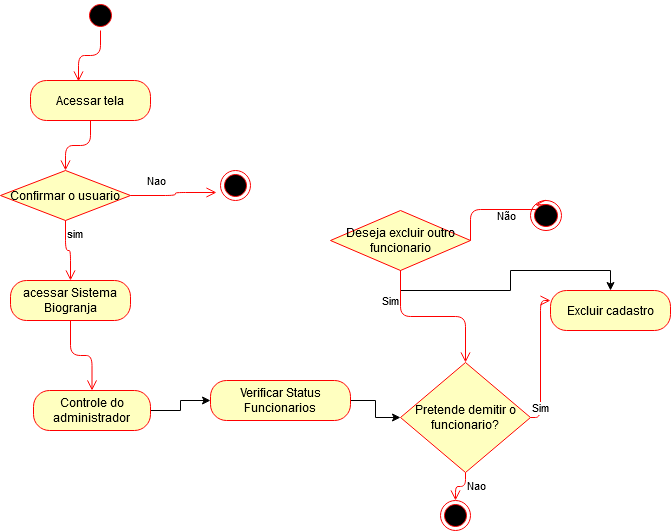

The diagram above was exported from draw.io. Its source (the exported page's mxGraphModel, read from the mxfile embedded in the PNG):
<mxGraphModel dx="1108" dy="479" grid="1" gridSize="10" guides="1" tooltips="1" connect="1" arrows="1" fold="1" page="1" pageScale="1" pageWidth="827" pageHeight="1169" math="0" shadow="0">
  <root>
    <mxCell id="0" />
    <mxCell id="1" parent="0" />
    <mxCell id="RxAwJqUIG7P6Gsf4Tm8z-1" style="edgeStyle=orthogonalEdgeStyle;rounded=0;orthogonalLoop=1;jettySize=auto;html=1;entryX=0;entryY=0.5;entryDx=0;entryDy=0;" parent="1" source="RxAwJqUIG7P6Gsf4Tm8z-2" target="RxAwJqUIG7P6Gsf4Tm8z-4" edge="1">
      <mxGeometry relative="1" as="geometry" />
    </mxCell>
    <mxCell id="RxAwJqUIG7P6Gsf4Tm8z-2" value="Controle do administrador" style="rounded=1;whiteSpace=wrap;html=1;arcSize=40;fontColor=#000000;fillColor=#ffffc0;strokeColor=#ff0000;" parent="1" vertex="1">
      <mxGeometry x="183" y="520" width="117" height="40" as="geometry" />
    </mxCell>
    <mxCell id="RxAwJqUIG7P6Gsf4Tm8z-3" style="edgeStyle=orthogonalEdgeStyle;rounded=0;orthogonalLoop=1;jettySize=auto;html=1;" parent="1" source="RxAwJqUIG7P6Gsf4Tm8z-4" target="RxAwJqUIG7P6Gsf4Tm8z-5" edge="1">
      <mxGeometry relative="1" as="geometry" />
    </mxCell>
    <mxCell id="RxAwJqUIG7P6Gsf4Tm8z-4" value="Verificar Status Funcionarios" style="rounded=1;whiteSpace=wrap;html=1;arcSize=40;fontColor=#000000;fillColor=#ffffc0;strokeColor=#ff0000;" parent="1" vertex="1">
      <mxGeometry x="360" y="510" width="140" height="40" as="geometry" />
    </mxCell>
    <mxCell id="RxAwJqUIG7P6Gsf4Tm8z-5" value="Pretende demitir o funcionario?" style="rhombus;whiteSpace=wrap;html=1;fillColor=#ffffc0;strokeColor=#ff0000;" parent="1" vertex="1">
      <mxGeometry x="550" y="492" width="130" height="110" as="geometry" />
    </mxCell>
    <mxCell id="RxAwJqUIG7P6Gsf4Tm8z-6" value="Nao" style="edgeStyle=orthogonalEdgeStyle;html=1;align=left;verticalAlign=top;endArrow=open;endSize=8;strokeColor=#ff0000;" parent="1" source="RxAwJqUIG7P6Gsf4Tm8z-5" target="RxAwJqUIG7P6Gsf4Tm8z-22" edge="1">
      <mxGeometry x="-1" relative="1" as="geometry">
        <mxPoint x="740" y="770" as="targetPoint" />
      </mxGeometry>
    </mxCell>
    <mxCell id="RxAwJqUIG7P6Gsf4Tm8z-7" value="Excluir cadastro" style="rounded=1;whiteSpace=wrap;html=1;arcSize=40;fontColor=#000000;fillColor=#ffffc0;strokeColor=#ff0000;" parent="1" vertex="1">
      <mxGeometry x="700" y="420" width="120" height="40" as="geometry" />
    </mxCell>
    <mxCell id="RxAwJqUIG7P6Gsf4Tm8z-9" value="" style="ellipse;html=1;shape=startState;fillColor=#000000;strokeColor=#ff0000;" parent="1" vertex="1">
      <mxGeometry x="235" y="130" width="30" height="30" as="geometry" />
    </mxCell>
    <mxCell id="RxAwJqUIG7P6Gsf4Tm8z-10" value="" style="edgeStyle=orthogonalEdgeStyle;html=1;verticalAlign=bottom;endArrow=open;endSize=8;strokeColor=#ff0000;entryX=0.4;entryY=0.025;entryDx=0;entryDy=0;entryPerimeter=0;" parent="1" source="RxAwJqUIG7P6Gsf4Tm8z-9" target="RxAwJqUIG7P6Gsf4Tm8z-11" edge="1">
      <mxGeometry relative="1" as="geometry">
        <mxPoint x="275" y="420" as="targetPoint" />
      </mxGeometry>
    </mxCell>
    <mxCell id="RxAwJqUIG7P6Gsf4Tm8z-11" value="Acessar tela" style="rounded=1;whiteSpace=wrap;html=1;arcSize=40;fontColor=#000000;fillColor=#ffffc0;strokeColor=#ff0000;" parent="1" vertex="1">
      <mxGeometry x="180" y="210" width="120" height="40" as="geometry" />
    </mxCell>
    <mxCell id="RxAwJqUIG7P6Gsf4Tm8z-12" value="" style="edgeStyle=orthogonalEdgeStyle;html=1;verticalAlign=bottom;endArrow=open;endSize=8;strokeColor=#ff0000;entryX=0.5;entryY=0;entryDx=0;entryDy=0;" parent="1" source="RxAwJqUIG7P6Gsf4Tm8z-11" target="RxAwJqUIG7P6Gsf4Tm8z-13" edge="1">
      <mxGeometry relative="1" as="geometry">
        <mxPoint x="230" y="380" as="targetPoint" />
      </mxGeometry>
    </mxCell>
    <mxCell id="RxAwJqUIG7P6Gsf4Tm8z-13" value="Confirmar o usuario" style="rhombus;whiteSpace=wrap;html=1;fillColor=#ffffc0;strokeColor=#ff0000;" parent="1" vertex="1">
      <mxGeometry x="150" y="300" width="130" height="50" as="geometry" />
    </mxCell>
    <mxCell id="RxAwJqUIG7P6Gsf4Tm8z-14" value="Nao" style="edgeStyle=orthogonalEdgeStyle;html=1;align=left;verticalAlign=bottom;endArrow=open;endSize=8;strokeColor=#ff0000;entryX=-0.133;entryY=0.733;entryDx=0;entryDy=0;entryPerimeter=0;" parent="1" source="RxAwJqUIG7P6Gsf4Tm8z-13" target="RxAwJqUIG7P6Gsf4Tm8z-16" edge="1">
      <mxGeometry x="-0.661" y="5" relative="1" as="geometry">
        <mxPoint x="370" y="405" as="targetPoint" />
        <mxPoint as="offset" />
      </mxGeometry>
    </mxCell>
    <mxCell id="RxAwJqUIG7P6Gsf4Tm8z-15" value="sim" style="edgeStyle=orthogonalEdgeStyle;html=1;align=left;verticalAlign=top;endArrow=open;endSize=8;strokeColor=#ff0000;entryX=0.5;entryY=0;entryDx=0;entryDy=0;" parent="1" source="RxAwJqUIG7P6Gsf4Tm8z-13" target="RxAwJqUIG7P6Gsf4Tm8z-17" edge="1">
      <mxGeometry x="-1" relative="1" as="geometry">
        <mxPoint x="215" y="430" as="targetPoint" />
      </mxGeometry>
    </mxCell>
    <mxCell id="RxAwJqUIG7P6Gsf4Tm8z-16" value="" style="ellipse;html=1;shape=endState;fillColor=#000000;strokeColor=#ff0000;" parent="1" vertex="1">
      <mxGeometry x="370" y="300" width="30" height="30" as="geometry" />
    </mxCell>
    <mxCell id="RxAwJqUIG7P6Gsf4Tm8z-17" value="acessar Sistema Biogranja" style="rounded=1;whiteSpace=wrap;html=1;arcSize=40;fontColor=#000000;fillColor=#ffffc0;strokeColor=#ff0000;" parent="1" vertex="1">
      <mxGeometry x="160" y="410" width="120" height="40" as="geometry" />
    </mxCell>
    <mxCell id="RxAwJqUIG7P6Gsf4Tm8z-18" value="" style="edgeStyle=orthogonalEdgeStyle;html=1;verticalAlign=bottom;endArrow=open;endSize=8;strokeColor=#ff0000;" parent="1" source="RxAwJqUIG7P6Gsf4Tm8z-17" target="RxAwJqUIG7P6Gsf4Tm8z-2" edge="1">
      <mxGeometry relative="1" as="geometry">
        <mxPoint x="260" y="570" as="targetPoint" />
      </mxGeometry>
    </mxCell>
    <mxCell id="RxAwJqUIG7P6Gsf4Tm8z-19" style="edgeStyle=orthogonalEdgeStyle;rounded=0;orthogonalLoop=1;jettySize=auto;html=1;exitX=0.5;exitY=1;exitDx=0;exitDy=0;" parent="1" source="RxAwJqUIG7P6Gsf4Tm8z-20" target="RxAwJqUIG7P6Gsf4Tm8z-7" edge="1">
      <mxGeometry relative="1" as="geometry" />
    </mxCell>
    <mxCell id="RxAwJqUIG7P6Gsf4Tm8z-20" value="Deseja excluir outro funcionario" style="rhombus;whiteSpace=wrap;html=1;fillColor=#ffffc0;strokeColor=#ff0000;" parent="1" vertex="1">
      <mxGeometry x="480" y="340" width="140" height="60" as="geometry" />
    </mxCell>
    <mxCell id="RxAwJqUIG7P6Gsf4Tm8z-21" value="Sim" style="edgeStyle=orthogonalEdgeStyle;html=1;align=left;verticalAlign=top;endArrow=open;endSize=8;strokeColor=#ff0000;" parent="1" source="RxAwJqUIG7P6Gsf4Tm8z-20" target="RxAwJqUIG7P6Gsf4Tm8z-5" edge="1">
      <mxGeometry x="-0.7778" y="-20" relative="1" as="geometry">
        <mxPoint x="600" y="610" as="targetPoint" />
        <mxPoint as="offset" />
      </mxGeometry>
    </mxCell>
    <mxCell id="RxAwJqUIG7P6Gsf4Tm8z-22" value="" style="ellipse;html=1;shape=endState;fillColor=#000000;strokeColor=#ff0000;" parent="1" vertex="1">
      <mxGeometry x="590" y="630" width="30" height="30" as="geometry" />
    </mxCell>
    <mxCell id="RxAwJqUIG7P6Gsf4Tm8z-23" value="Sim" style="edgeStyle=orthogonalEdgeStyle;html=1;align=left;verticalAlign=bottom;endArrow=open;endSize=8;strokeColor=#ff0000;exitX=1;exitY=0.5;exitDx=0;exitDy=0;entryX=0;entryY=0.25;entryDx=0;entryDy=0;" parent="1" target="RxAwJqUIG7P6Gsf4Tm8z-7" edge="1" source="RxAwJqUIG7P6Gsf4Tm8z-5">
      <mxGeometry x="-1" relative="1" as="geometry">
        <mxPoint x="827" y="646" as="targetPoint" />
        <Array as="points">
          <mxPoint x="690" y="547" />
          <mxPoint x="690" y="430" />
        </Array>
        <mxPoint x="707" y="634" as="sourcePoint" />
      </mxGeometry>
    </mxCell>
    <mxCell id="RxAwJqUIG7P6Gsf4Tm8z-26" value="Não" style="edgeStyle=orthogonalEdgeStyle;html=1;align=left;verticalAlign=bottom;endArrow=open;endSize=8;strokeColor=#ff0000;exitX=1;exitY=0.5;exitDx=0;exitDy=0;entryX=0;entryY=0;entryDx=0;entryDy=0;" parent="1" source="RxAwJqUIG7P6Gsf4Tm8z-20" target="RxAwJqUIG7P6Gsf4Tm8z-29" edge="1">
      <mxGeometry x="-0.0804" y="-16" relative="1" as="geometry">
        <mxPoint x="1230" y="460" as="targetPoint" />
        <mxPoint x="1040" y="475" as="sourcePoint" />
        <Array as="points">
          <mxPoint x="620" y="339" />
          <mxPoint x="695" y="339" />
        </Array>
        <mxPoint as="offset" />
      </mxGeometry>
    </mxCell>
    <mxCell id="RxAwJqUIG7P6Gsf4Tm8z-29" value="" style="ellipse;html=1;shape=endState;fillColor=#000000;strokeColor=#ff0000;" parent="1" vertex="1">
      <mxGeometry x="680" y="330" width="31" height="30" as="geometry" />
    </mxCell>
  </root>
</mxGraphModel>